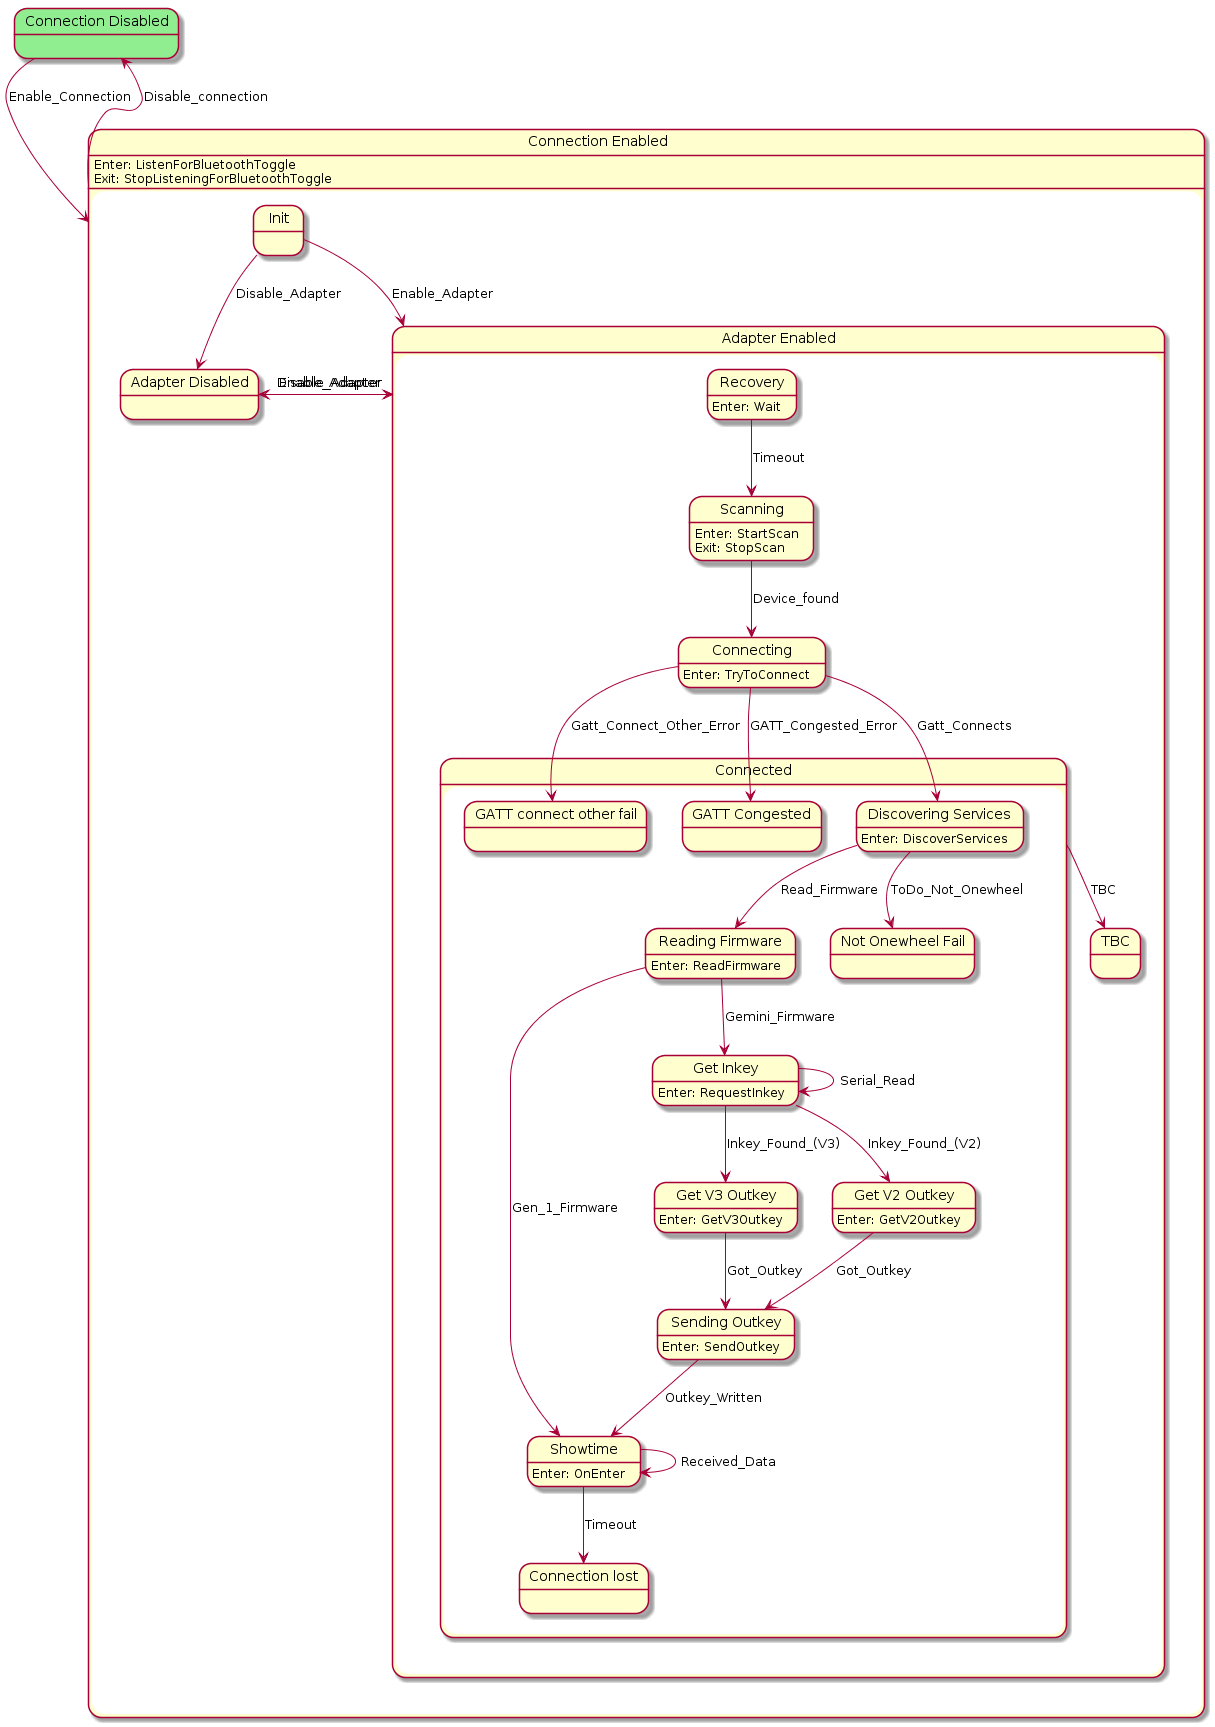

The diagram above was rendered by PlantUML. Its source (embedded in the PNG):
@startuml
state "Connection Enabled" as Connection_Enabled  {
    state "Adapter Disabled" as Adapter_Disabled  {
    }
    state "Adapter Enabled" as Adapter_Enabled  {
        state "Connected" as Connected  {
            state "Reading Firmware" as Reading_Firmware  {
Reading_Firmware : Enter: ReadFirmware
            }
            state "Showtime" as Showtime  {
Showtime : Enter: OnEnter
            }
            state "Get Inkey" as Get_Inkey  {
Get_Inkey : Enter: RequestInkey
            }
            state "Get V2 Outkey" as Get_V2_Outkey  {
Get_V2_Outkey : Enter: GetV2Outkey
            }
            state "Get V3 Outkey" as Get_V3_Outkey  {
Get_V3_Outkey : Enter: GetV3Outkey
            }
            state "Sending Outkey" as Sending_Outkey  {
Sending_Outkey : Enter: SendOutkey
            }
            state "GATT connect other fail" as GATT_connect_other_fail  {
            }
            state "GATT Congested" as GATT_Congested  {
            }
            state "Not Onewheel Fail" as Not_Onewheel_Fail  {
            }
            state "Connection lost" as Connection_lost  {
            }
            state "Discovering Services" as Discovering_Services  {
Discovering_Services : Enter: DiscoverServices
            }
        }
        state "Connecting" as Connecting  {
Connecting : Enter: TryToConnect
        }
        state "Recovery" as Recovery  {
Recovery : Enter: Wait
        }
        state "TBC" as TBC  {
        }
        state "Scanning" as Scanning  {
Scanning : Enter: StartScan\nExit: StopScan
        }
    }
    state "Init" as Init  {
    }
Connection_Enabled : Enter: ListenForBluetoothToggle\nExit: StopListeningForBluetoothToggle
}
state "Connection Disabled" as Connection_Disabled #LightGreen {
}
Adapter_Disabled --> Adapter_Enabled : Enable_Adapter
Reading_Firmware --> Showtime : Gen_1_Firmware
Reading_Firmware --> Get_Inkey : Gemini_Firmware
Showtime --> Showtime : Received_Data
Showtime --> Connection_lost : Timeout
Get_Inkey --> Get_Inkey : Serial_Read
Get_Inkey --> Get_V2_Outkey : Inkey_Found_(V2)
Get_Inkey --> Get_V3_Outkey : Inkey_Found_(V3)
Get_V2_Outkey --> Sending_Outkey : Got_Outkey
Get_V3_Outkey --> Sending_Outkey : Got_Outkey
Sending_Outkey --> Showtime : Outkey_Written
Discovering_Services --> Not_Onewheel_Fail : ToDo_Not_Onewheel
Discovering_Services --> Reading_Firmware : Read_Firmware
Connected --> TBC : TBC
Connecting --> Discovering_Services : Gatt_Connects
Connecting --> GATT_connect_other_fail : Gatt_Connect_Other_Error
Connecting --> GATT_Congested : GATT_Congested_Error
Recovery --> Scanning : Timeout
Scanning --> Connecting : Device_found
Adapter_Enabled --> Adapter_Disabled : Disable_Adapter
Init --> Adapter_Enabled : Enable_Adapter
Init --> Adapter_Disabled : Disable_Adapter
Connection_Enabled --> Connection_Disabled : Disable_connection
Connection_Disabled --> Connection_Enabled : Enable_Connection
@enduml